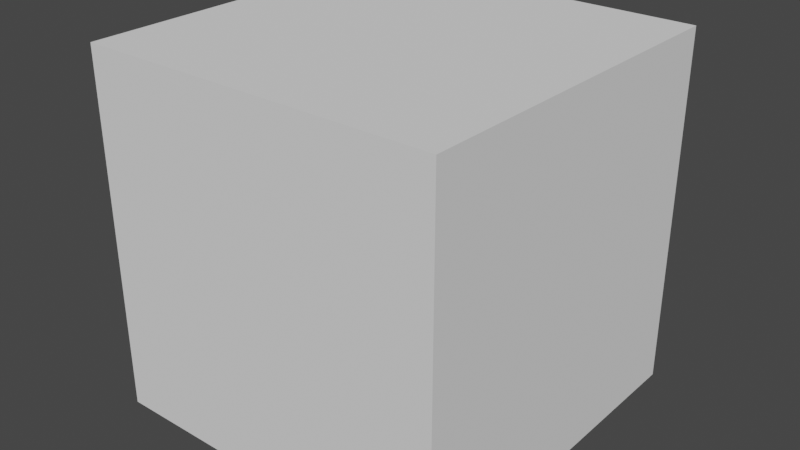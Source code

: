 # Source: Lantern.blend  (saved by Blender 2.93.20; exported with 4.5.12 LTS)
import bpy
from mathutils import Matrix  # noqa: F401  (used for matrix-valued properties, if any)

bpy.ops.wm.read_factory_settings(use_empty=True)
scene = bpy.context.scene
scene.name = 'Scene'

# ---- collections
col_collection = bpy.data.collections.new('Collection'); scene.collection.children.link(col_collection)

# ---- world
world_world = bpy.data.worlds.new('World'); scene.world = world_world
world_world.use_nodes = True; world_world.node_tree.nodes.clear()
_N = world_world.node_tree.nodes; _L = world_world.node_tree.links
n0 = _N.new('ShaderNodeOutputWorld'); n0.name = 'World Output'; n0.location = (300, 300)
n1 = _N.new('ShaderNodeBackground'); n1.name = 'Background'; n1.location = (10, 300)
n1.inputs[0].default_value = (0.05088, 0.05088, 0.05088, 1.0)
_L.new(n1.outputs[0], n0.inputs[0])
n0.is_active_output = True
world_world.color = (0.05088, 0.05088, 0.05088)
world_world.use_sun_shadow = False
world_world.sun_shadow_jitter_overblur = 0.0

# ---- meshes
me_cube = bpy.data.meshes.new('Cube')
me_cube.from_pydata([(-0.9301, -0.9301, -1.0), (-1.0, -1.0, 1.0), (-0.9301, 0.9301, -1.0), (-1.0, 1.0, 1.0), (0.9301, -0.9301, -1.0), (1.0, -1.0, 1.0), (0.9301, 0.9301, -1.0), (1.0, 1.0, 1.0), (-1.0, 1.0, -1.0), (-1.0, -1.0, -1.0), (1.0, 1.0, -1.0), (1.0, -1.0, -1.0), (-0.9301, 0.9301, 0.5014), (-0.9301, -0.9301, 0.5014), (0.9301, 0.9301, 0.5014), (0.9301, -0.9301, 0.5014)], [], [(9, 1, 3, 8), (8, 3, 7, 10), (10, 7, 5, 11), (11, 5, 1, 9), (7, 3, 1, 5), (2, 0, 9, 8), (6, 2, 8, 10), (4, 6, 10, 11), (0, 4, 11, 9), (12, 14, 15, 13)])
_uv = me_cube.uv_layers.new(name='UVMap')
_uv.uv.foreach_set('vector', [9.996e-05, 0.9999, 0.0001001, 9.996e-05, 0.9999, 0.0001001, 0.9999, 0.9999, 9.996e-05, 0.9999, 0.0001001, 9.996e-05, 0.9999, 0.0001001, 0.9999, 0.9999, 9.998e-05, 0.9999, 0.0001001, 9.998e-05, 0.9999, 0.0001001, 0.9999, 0.9999, 9.998e-05, 0.9999, 0.0001001, 9.998e-05, 0.9999, 0.0001001, 0.9999, 0.9999, 9.998e-05, 0.0001003, 0.9999, 9.998e-05, 0.9999, 0.9999, 0.0001001, 0.9999, 0.1337, 0.5087, 0.1337, 0.7413, 0.125, 0.75, 0.125, 0.5, 0.3663, 0.5087, 0.1337, 0.5087, 0.125, 0.5, 0.375, 0.5, 0.3663, 0.7413, 0.3663, 0.5087, 0.375, 0.5, 0.375, 0.75, 0.1337, 0.7413, 0.3663, 0.7413, 0.375, 0.75, 0.125, 0.75, 0.005645, 0.9847, 0.01626, 0.9847, 0.01626, 0.9953, 0.005645, 0.9953])
me_cube.use_remesh_fix_poles = True
me_cube.use_remesh_preserve_attributes = False
me_cube.use_mirror_vertex_groups = False
me_cube.update()

# ---- objects
ob_lanterncube = bpy.data.objects.new('LanternCube', me_cube)

# ---- transforms, parenting, visibility, modifiers, constraints
ob_lanterncube.location = (0.0, 0.0, 0.0)
ob_lanterncube.lineart.crease_threshold = 0.0

# ---- collection membership
col_collection.objects.link(ob_lanterncube)

# ---- scene / render settings (as saved in the file)
scene.frame_start = 1; scene.frame_end = 250; scene.frame_set(1)
scene.render.engine = 'BLENDER_EEVEE_NEXT'
scene.cycles.use_denoising = False
scene.cycles.samples = 128
scene.cycles.sampling_pattern = 'TABULATED_SOBOL'
scene.cycles.use_adaptive_sampling = False
scene.cycles.use_light_tree = False
scene.view_settings.view_transform = 'Filmic'
bpy.context.view_layer.update()

# ---- added for rendering (the .blend has no active camera and no usable light): camera, sun
cam_auto = bpy.data.cameras.new('AutoCamera')
cam_auto.lens = 50.0
cam_auto.sensor_width = 36.0
cam_auto.clip_end = 1000.0
ob_auto_camera = bpy.data.objects.new('AutoCamera', cam_auto)
scene.collection.objects.link(ob_auto_camera)
ob_auto_camera.location = (3.20507, -3.84609, 2.56406)
ob_auto_camera.rotation_euler = (1.09748, -7.21219e-08, 0.694738)
scene.camera = ob_auto_camera
light_auto_sun = bpy.data.lights.new('AutoSun', 'SUN')
light_auto_sun.energy = 3.0
light_auto_sun.angle = 0.0523599
ob_auto_sun = bpy.data.objects.new('AutoSun', light_auto_sun)
scene.collection.objects.link(ob_auto_sun)
ob_auto_sun.rotation_euler = (0.872665, 0.174533, 0.523599)
bpy.context.view_layer.update()

